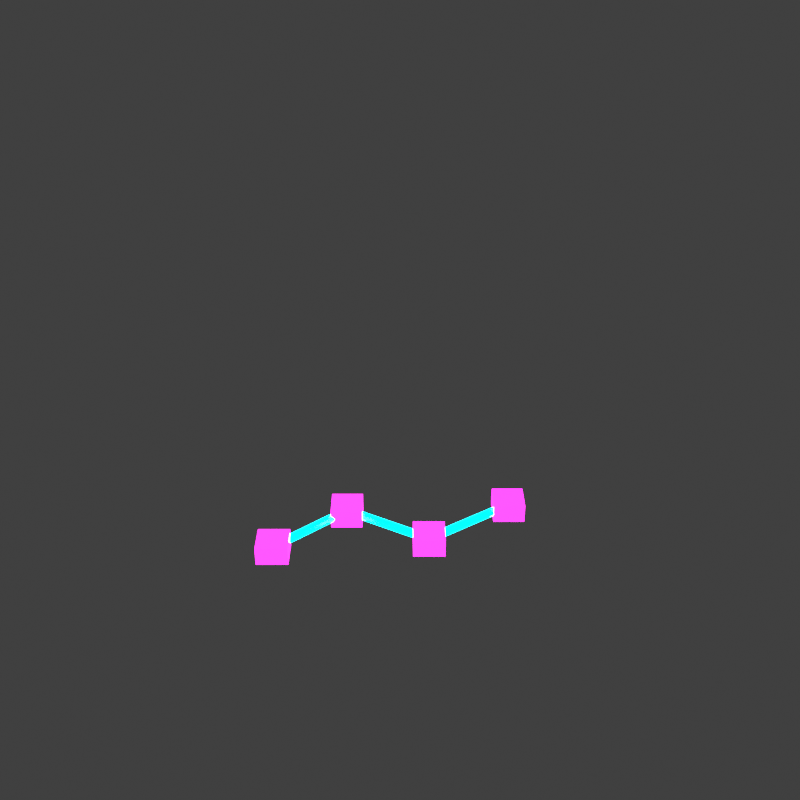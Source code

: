 # Source: prism_chain.blend  (saved by Blender 4.0.36; exported with 4.5.12 LTS)
import bpy
from mathutils import Matrix  # noqa: F401  (used for matrix-valued properties, if any)

bpy.ops.wm.read_factory_settings(use_empty=True)
scene = bpy.context.scene
scene.name = 'Scene'

# ---- collections
col_collection = bpy.data.collections.new('Collection'); scene.collection.children.link(col_collection)

# ---- materials (node trees are filled in below, after node groups)
mat_magentaneontube_readabilityboost_029 = bpy.data.materials.new('MagentaNeonTube_ReadabilityBoost.029')
mat_magentaneontube_readabilityboost_029.use_transparent_shadow = False
mat_cyanneontube_readabilityboost_029 = bpy.data.materials.new('CyanNeonTube_ReadabilityBoost.029')
mat_cyanneontube_readabilityboost_029.use_transparent_shadow = False

# ---- material node trees
mat_magentaneontube_readabilityboost_029.use_nodes = True; mat_magentaneontube_readabilityboost_029.node_tree.nodes.clear()
_N = mat_magentaneontube_readabilityboost_029.node_tree.nodes; _L = mat_magentaneontube_readabilityboost_029.node_tree.links
n0 = _N.new('ShaderNodeBsdfPrincipled'); n0.name = 'Principled BSDF'; n0.location = (10, 300)
n0.inputs[0].default_value = (1.0, 0.02, 0.82, 1.0)
n0.inputs[2].default_value = 0.16
n0.inputs[3].default_value = 1.45
n0.inputs[27].default_value = (1.0, 0.02, 0.82, 1.0)
n0.inputs[28].default_value = 4.4
n1 = _N.new('ShaderNodeOutputMaterial'); n1.name = 'Material Output'; n1.location = (300, 300)
_L.new(n0.outputs[0], n1.inputs[0])
n1.is_active_output = True
mat_cyanneontube_readabilityboost_029.use_nodes = True; mat_cyanneontube_readabilityboost_029.node_tree.nodes.clear()
_N = mat_cyanneontube_readabilityboost_029.node_tree.nodes; _L = mat_cyanneontube_readabilityboost_029.node_tree.links
n0 = _N.new('ShaderNodeBsdfPrincipled'); n0.name = 'Principled BSDF'; n0.location = (10, 300)
n0.inputs[0].default_value = (0.0, 0.92, 1.0, 1.0)
n0.inputs[2].default_value = 0.16
n0.inputs[3].default_value = 1.45
n0.inputs[27].default_value = (0.0, 0.92, 1.0, 1.0)
n0.inputs[28].default_value = 4.4
n1 = _N.new('ShaderNodeOutputMaterial'); n1.name = 'Material Output'; n1.location = (300, 300)
_L.new(n0.outputs[0], n1.inputs[0])
n1.is_active_output = True

# ---- world
world_world = bpy.data.worlds.new('World'); scene.world = world_world
world_world.use_nodes = True; world_world.node_tree.nodes.clear()
_N = world_world.node_tree.nodes; _L = world_world.node_tree.links
n0 = _N.new('ShaderNodeOutputWorld'); n0.name = 'World Output'; n0.location = (300, 300)
n1 = _N.new('ShaderNodeBackground'); n1.name = 'Background'; n1.location = (10, 300)
n1.inputs[0].default_value = (0.05088, 0.05088, 0.05088, 1.0)
_L.new(n1.outputs[0], n0.inputs[0])
n0.is_active_output = True
world_world.color = (0.05088, 0.05088, 0.05088)
world_world.use_sun_shadow = False
world_world.sun_shadow_jitter_overblur = 0.0

# ---- cameras
cam_camera_030 = bpy.data.cameras.new('Camera.030')

# ---- lights
light_area_029 = bpy.data.lights.new('Area.029', 'AREA')
light_area_029.transmission_factor = 0.0
light_area_029.energy = 180.0
light_area_029.shadow_maximum_resolution = 0.006
light_area_029.use_absolute_resolution = True
light_area_029.size = 5.0
light_area_029.size_y = 1.0

# ---- meshes
me_prismchainlink0mesh = bpy.data.meshes.new('PrismChainLink0Mesh')
me_prismchainlink0mesh.from_pydata([(0.09899, 0.09899, -0.06), (-0.09899, 0.09899, -0.06), (-0.09899, -0.09899, -0.06), (0.09899, -0.09899, -0.06), (0.09899, 0.09899, 0.06), (-0.09899, 0.09899, 0.06), (-0.09899, -0.09899, 0.06), (0.09899, -0.09899, 0.06)], [], [(3, 2, 1, 0), (4, 5, 6, 7), (0, 1, 5, 4), (1, 2, 6, 5), (2, 3, 7, 6), (3, 0, 4, 7)])
me_prismchainlink0mesh.materials.append(mat_magentaneontube_readabilityboost_029)
me_prismchainlink0mesh.update()
me_prismchainlink1mesh = bpy.data.meshes.new('PrismChainLink1Mesh')
me_prismchainlink1mesh.from_pydata([(0.09899, 0.09899, -0.06), (-0.09899, 0.09899, -0.06), (-0.09899, -0.09899, -0.06), (0.09899, -0.09899, -0.06), (0.09899, 0.09899, 0.06), (-0.09899, 0.09899, 0.06), (-0.09899, -0.09899, 0.06), (0.09899, -0.09899, 0.06)], [], [(3, 2, 1, 0), (4, 5, 6, 7), (0, 1, 5, 4), (1, 2, 6, 5), (2, 3, 7, 6), (3, 0, 4, 7)])
me_prismchainlink1mesh.materials.append(mat_magentaneontube_readabilityboost_029)
me_prismchainlink1mesh.update()
me_cylinder_332 = bpy.data.meshes.new('Cylinder.332')
me_cylinder_332.from_pydata([(0.0, 0.027, -0.2907), (0.0, 0.027, 0.2907), (0.01909, 0.01909, -0.2907), (0.01909, 0.01909, 0.2907), (0.027, 0.0, -0.2907), (0.027, 0.0, 0.2907), (0.01909, -0.01909, -0.2907), (0.01909, -0.01909, 0.2907), (0.0, -0.027, -0.2907), (0.0, -0.027, 0.2907), (-0.01909, -0.01909, -0.2907), (-0.01909, -0.01909, 0.2907), (-0.027, 0.0, -0.2907), (-0.027, 0.0, 0.2907), (-0.01909, 0.01909, -0.2907), (-0.01909, 0.01909, 0.2907)], [], [(0, 1, 3, 2), (2, 3, 5, 4), (4, 5, 7, 6), (6, 7, 9, 8), (8, 9, 11, 10), (10, 11, 13, 12), (3, 1, 15, 13, 11, 9, 7, 5), (12, 13, 15, 14), (14, 15, 1, 0), (0, 2, 4, 6, 8, 10, 12, 14)])
_uv = me_cylinder_332.uv_layers.new(name='UVMap')
_uv.uv.foreach_set('vector', [1.0, 0.5, 1.0, 1.0, 0.875, 1.0, 0.875, 0.5, 0.875, 0.5, 0.875, 1.0, 0.75, 1.0, 0.75, 0.5, 0.75, 0.5, 0.75, 1.0, 0.625, 1.0, 0.625, 0.5, 0.625, 0.5, 0.625, 1.0, 0.5, 1.0, 0.5, 0.5, 0.5, 0.5, 0.5, 1.0, 0.375, 1.0, 0.375, 0.5, 0.375, 0.5, 0.375, 1.0, 0.25, 1.0, 0.25, 0.5, 0.4197, 0.4197, 0.25, 0.49, 0.08029, 0.4197, 0.01, 0.25, 0.08029, 0.08029, 0.25, 0.01, 0.4197, 0.08029, 0.49, 0.25, 0.25, 0.5, 0.25, 1.0, 0.125, 1.0, 0.125, 0.5, 0.125, 0.5, 0.125, 1.0, 0.0, 1.0, 0.0, 0.5, 0.75, 0.49, 0.9197, 0.4197, 0.99, 0.25, 0.9197, 0.08029, 0.75, 0.01, 0.5803, 0.08029, 0.51, 0.25, 0.5803, 0.4197])
me_cylinder_332.materials.append(mat_cyanneontube_readabilityboost_029)
me_cylinder_332.update()
me_prismchainlink2mesh = bpy.data.meshes.new('PrismChainLink2Mesh')
me_prismchainlink2mesh.from_pydata([(0.09899, 0.09899, -0.06), (-0.09899, 0.09899, -0.06), (-0.09899, -0.09899, -0.06), (0.09899, -0.09899, -0.06), (0.09899, 0.09899, 0.06), (-0.09899, 0.09899, 0.06), (-0.09899, -0.09899, 0.06), (0.09899, -0.09899, 0.06)], [], [(3, 2, 1, 0), (4, 5, 6, 7), (0, 1, 5, 4), (1, 2, 6, 5), (2, 3, 7, 6), (3, 0, 4, 7)])
me_prismchainlink2mesh.materials.append(mat_magentaneontube_readabilityboost_029)
me_prismchainlink2mesh.update()
me_cylinder_333 = bpy.data.meshes.new('Cylinder.333')
me_cylinder_333.from_pydata([(0.0, 0.027, -0.3002), (0.0, 0.027, 0.3002), (0.01909, 0.01909, -0.3002), (0.01909, 0.01909, 0.3002), (0.027, 0.0, -0.3002), (0.027, 0.0, 0.3002), (0.01909, -0.01909, -0.3002), (0.01909, -0.01909, 0.3002), (0.0, -0.027, -0.3002), (0.0, -0.027, 0.3002), (-0.01909, -0.01909, -0.3002), (-0.01909, -0.01909, 0.3002), (-0.027, 0.0, -0.3002), (-0.027, 0.0, 0.3002), (-0.01909, 0.01909, -0.3002), (-0.01909, 0.01909, 0.3002)], [], [(0, 1, 3, 2), (2, 3, 5, 4), (4, 5, 7, 6), (6, 7, 9, 8), (8, 9, 11, 10), (10, 11, 13, 12), (3, 1, 15, 13, 11, 9, 7, 5), (12, 13, 15, 14), (14, 15, 1, 0), (0, 2, 4, 6, 8, 10, 12, 14)])
_uv = me_cylinder_333.uv_layers.new(name='UVMap')
_uv.uv.foreach_set('vector', [1.0, 0.5, 1.0, 1.0, 0.875, 1.0, 0.875, 0.5, 0.875, 0.5, 0.875, 1.0, 0.75, 1.0, 0.75, 0.5, 0.75, 0.5, 0.75, 1.0, 0.625, 1.0, 0.625, 0.5, 0.625, 0.5, 0.625, 1.0, 0.5, 1.0, 0.5, 0.5, 0.5, 0.5, 0.5, 1.0, 0.375, 1.0, 0.375, 0.5, 0.375, 0.5, 0.375, 1.0, 0.25, 1.0, 0.25, 0.5, 0.4197, 0.4197, 0.25, 0.49, 0.08029, 0.4197, 0.01, 0.25, 0.08029, 0.08029, 0.25, 0.01, 0.4197, 0.08029, 0.49, 0.25, 0.25, 0.5, 0.25, 1.0, 0.125, 1.0, 0.125, 0.5, 0.125, 0.5, 0.125, 1.0, 0.0, 1.0, 0.0, 0.5, 0.75, 0.49, 0.9197, 0.4197, 0.99, 0.25, 0.9197, 0.08029, 0.75, 0.01, 0.5803, 0.08029, 0.51, 0.25, 0.5803, 0.4197])
me_cylinder_333.materials.append(mat_cyanneontube_readabilityboost_029)
me_cylinder_333.update()
me_prismchainlink3mesh = bpy.data.meshes.new('PrismChainLink3Mesh')
me_prismchainlink3mesh.from_pydata([(0.09899, 0.09899, -0.06), (-0.09899, 0.09899, -0.06), (-0.09899, -0.09899, -0.06), (0.09899, -0.09899, -0.06), (0.09899, 0.09899, 0.06), (-0.09899, 0.09899, 0.06), (-0.09899, -0.09899, 0.06), (0.09899, -0.09899, 0.06)], [], [(3, 2, 1, 0), (4, 5, 6, 7), (0, 1, 5, 4), (1, 2, 6, 5), (2, 3, 7, 6), (3, 0, 4, 7)])
me_prismchainlink3mesh.materials.append(mat_magentaneontube_readabilityboost_029)
me_prismchainlink3mesh.update()
me_cylinder_334 = bpy.data.meshes.new('Cylinder.334')
me_cylinder_334.from_pydata([(0.0, 0.027, -0.3162), (0.0, 0.027, 0.3162), (0.01909, 0.01909, -0.3162), (0.01909, 0.01909, 0.3162), (0.027, 0.0, -0.3162), (0.027, 0.0, 0.3162), (0.01909, -0.01909, -0.3162), (0.01909, -0.01909, 0.3162), (0.0, -0.027, -0.3162), (0.0, -0.027, 0.3162), (-0.01909, -0.01909, -0.3162), (-0.01909, -0.01909, 0.3162), (-0.027, 0.0, -0.3162), (-0.027, 0.0, 0.3162), (-0.01909, 0.01909, -0.3162), (-0.01909, 0.01909, 0.3162)], [], [(0, 1, 3, 2), (2, 3, 5, 4), (4, 5, 7, 6), (6, 7, 9, 8), (8, 9, 11, 10), (10, 11, 13, 12), (3, 1, 15, 13, 11, 9, 7, 5), (12, 13, 15, 14), (14, 15, 1, 0), (0, 2, 4, 6, 8, 10, 12, 14)])
_uv = me_cylinder_334.uv_layers.new(name='UVMap')
_uv.uv.foreach_set('vector', [1.0, 0.5, 1.0, 1.0, 0.875, 1.0, 0.875, 0.5, 0.875, 0.5, 0.875, 1.0, 0.75, 1.0, 0.75, 0.5, 0.75, 0.5, 0.75, 1.0, 0.625, 1.0, 0.625, 0.5, 0.625, 0.5, 0.625, 1.0, 0.5, 1.0, 0.5, 0.5, 0.5, 0.5, 0.5, 1.0, 0.375, 1.0, 0.375, 0.5, 0.375, 0.5, 0.375, 1.0, 0.25, 1.0, 0.25, 0.5, 0.4197, 0.4197, 0.25, 0.49, 0.08029, 0.4197, 0.01, 0.25, 0.08029, 0.08029, 0.25, 0.01, 0.4197, 0.08029, 0.49, 0.25, 0.25, 0.5, 0.25, 1.0, 0.125, 1.0, 0.125, 0.5, 0.125, 0.5, 0.125, 1.0, 0.0, 1.0, 0.0, 0.5, 0.75, 0.49, 0.9197, 0.4197, 0.99, 0.25, 0.9197, 0.08029, 0.75, 0.01, 0.5803, 0.08029, 0.51, 0.25, 0.5803, 0.4197])
me_cylinder_334.materials.append(mat_cyanneontube_readabilityboost_029)
me_cylinder_334.update()

# ---- objects
ob_prismchainlink0 = bpy.data.objects.new('PrismChainLink0', me_prismchainlink0mesh)
ob_prismchainlink1 = bpy.data.objects.new('PrismChainLink1', me_prismchainlink1mesh)
ob_prismchaincyantube1 = bpy.data.objects.new('PrismChainCyanTube1', me_cylinder_332)
ob_prismchainlink2 = bpy.data.objects.new('PrismChainLink2', me_prismchainlink2mesh)
ob_prismchaincyantube2 = bpy.data.objects.new('PrismChainCyanTube2', me_cylinder_333)
ob_prismchainlink3 = bpy.data.objects.new('PrismChainLink3', me_prismchainlink3mesh)
ob_prismchaincyantube3 = bpy.data.objects.new('PrismChainCyanTube3', me_cylinder_334)
ob_softtoparealight = bpy.data.objects.new('SoftTopAreaLight', light_area_029)
ob_camera = bpy.data.objects.new('Camera', cam_camera_030)
ob_assetroot_prism_chain = bpy.data.objects.new('AssetRoot_prism_chain', None)

# ---- transforms, parenting, visibility, modifiers, constraints
ob_prismchainlink0.parent = ob_assetroot_prism_chain
ob_prismchainlink0.location = (-0.8268, -0.212, 0.053)
ob_prismchainlink0.scale = (1.06, 1.06, 1.06)
ob_prismchainlink1.parent = ob_assetroot_prism_chain
ob_prismchainlink1.location = (-0.3604, 0.1908, 0.053)
ob_prismchainlink1.scale = (1.06, 1.06, 1.06)
ob_prismchaincyantube1.parent = ob_assetroot_prism_chain
ob_prismchaincyantube1.location = (-0.5936, -0.0106, 0.053)
ob_prismchaincyantube1.rotation_euler = (1.571, -7.665e-08, 2.283)
ob_prismchaincyantube1.scale = (1.06, 1.06, 1.06)
ob_prismchainlink2.parent = ob_assetroot_prism_chain
ob_prismchainlink2.location = (0.1908, -0.1272, 0.053)
ob_prismchainlink2.scale = (1.06, 1.06, 1.06)
ob_prismchaincyantube2.parent = ob_assetroot_prism_chain
ob_prismchaincyantube2.location = (-0.0848, 0.0318, 0.053)
ob_prismchaincyantube2.rotation_euler = (1.571, -0.0, 1.048)
ob_prismchaincyantube2.scale = (1.06, 1.06, 1.06)
ob_prismchainlink3.parent = ob_assetroot_prism_chain
ob_prismchainlink3.location = (0.742, 0.2544, 0.053)
ob_prismchainlink3.scale = (1.06, 1.06, 1.06)
ob_prismchaincyantube3.parent = ob_assetroot_prism_chain
ob_prismchaincyantube3.location = (0.4664, 0.0636, 0.053)
ob_prismchaincyantube3.rotation_euler = (1.571, -1.12e-07, 2.176)
ob_prismchaincyantube3.scale = (1.06, 1.06, 1.06)
ob_softtoparealight.parent = ob_assetroot_prism_chain
ob_softtoparealight.location = (0.0, -4.0, 5.0)
ob_camera.parent = ob_assetroot_prism_chain
ob_camera.location = (0.0, -6.0, 4.5)
ob_camera.rotation_euler = (1.047, 0.0, 0.0)
ob_assetroot_prism_chain.location = (0.0, 0.0, 0.0)

# ---- collection membership
col_collection.objects.link(ob_prismchainlink0)
col_collection.objects.link(ob_prismchainlink1)
col_collection.objects.link(ob_prismchaincyantube1)
col_collection.objects.link(ob_prismchainlink2)
col_collection.objects.link(ob_prismchaincyantube2)
col_collection.objects.link(ob_prismchainlink3)
col_collection.objects.link(ob_prismchaincyantube3)
col_collection.objects.link(ob_softtoparealight)
col_collection.objects.link(ob_camera)
col_collection.objects.link(ob_assetroot_prism_chain)

# ---- scene / render settings (as saved in the file)
scene.camera = ob_camera
scene.frame_start = 1; scene.frame_end = 250; scene.frame_set(1)
scene.render.engine = 'BLENDER_EEVEE_NEXT'
scene.render.resolution_x = 512
scene.render.resolution_y = 512
scene.render.film_transparent = True
scene.cycles.sampling_pattern = 'TABULATED_SOBOL'
scene.view_settings.look = 'Medium High Contrast'
scene.view_settings.view_transform = 'Standard'
bpy.context.view_layer.update()
